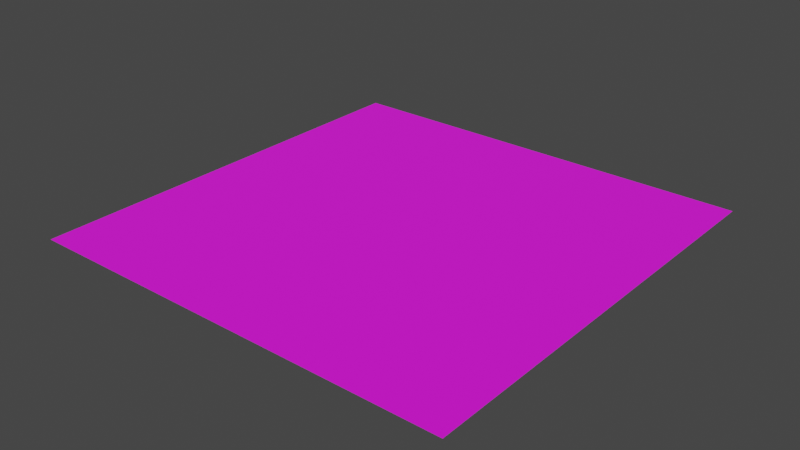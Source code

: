 # Source: tatami.blend  (saved by Blender 3.6.13; exported with 4.5.12 LTS)
import bpy
from mathutils import Matrix  # noqa: F401  (used for matrix-valued properties, if any)

bpy.ops.wm.read_factory_settings(use_empty=True)
scene = bpy.context.scene
scene.name = 'Scene'

# ---- collections
col_collection = bpy.data.collections.new('Collection'); scene.collection.children.link(col_collection)

# ---- images (referenced by path relative to the original .blend; pixels are not part of the script)
import os
ASSET_DIR = os.environ.get("B2B_ASSET_DIR", "")  # directory of the original .blend (textures are referenced by path, not embedded)
HERE = os.path.dirname(os.path.abspath(__file__))  # packed textures are extracted next to this script under _unpacked/

def load_image(name, relpath, width, height, colorspace="sRGB"):
    """Load a texture the original file referenced (path relative to the .blend, or extracted next to this script)."""
    p = next((c for c in (os.path.join(HERE, relpath), os.path.join(ASSET_DIR, relpath)) if relpath and os.path.exists(c)), "")
    if p:
        img = bpy.data.images.load(p, check_existing=True)
        img.name = name
    else:  # same state as the original file: an image datablock whose file is absent (Cycles renders it pink)
        img = bpy.data.images.new(name, width, height)
        img.source = "FILE"
        img.filepath = "//" + (relpath or name)
    img.colorspace_settings.name = colorspace
    return img
img_tatami_txt_png = load_image('Tatami_TXT.png', 'Tatami_TXT.png', 1024, 1024, 'sRGB')

# ---- materials (node trees are filled in below, after node groups)
mat_material = bpy.data.materials.new('Material')
mat_material.alpha_threshold = 0.0
mat_material.use_transparent_shadow = False
mat_material.roughness = 0.5
mat_material.line_color = (0.0, 0.0, 0.0, 1.0)

# ---- material node trees
mat_material.use_nodes = True; mat_material.node_tree.nodes.clear()
_N = mat_material.node_tree.nodes; _L = mat_material.node_tree.links
n0 = _N.new('ShaderNodeOutputMaterial'); n0.name = 'Material Output'; n0.location = (300, 300)
n1 = _N.new('ShaderNodeBsdfPrincipled'); n1.name = 'Principled BSDF'; n1.location = (10, 300)
n1.distribution = 'GGX'
n1.subsurface_method = 'RANDOM_WALK_SKIN'
n1.inputs[2].default_value = 1.0
n1.inputs[3].default_value = 1.45
n1.inputs[27].default_value = (0.0, 0.0, 0.0, 1.0)
n1.inputs[28].default_value = 1.0
n2 = _N.new('ShaderNodeTexImage'); n2.name = 'Image Texture'; n2.location = (-280, 280)
n2.image = img_tatami_txt_png
n2.interpolation = 'Closest'
_L.new(n1.outputs[0], n0.inputs[0])
_L.new(n2.outputs[0], n1.inputs[0])
n0.is_active_output = True

# ---- world
world_world = bpy.data.worlds.new('World'); scene.world = world_world
world_world.use_nodes = True; world_world.node_tree.nodes.clear()
_N = world_world.node_tree.nodes; _L = world_world.node_tree.links
n0 = _N.new('ShaderNodeOutputWorld'); n0.name = 'World Output'; n0.location = (300, 300)
n1 = _N.new('ShaderNodeBackground'); n1.name = 'Background'; n1.location = (10, 300)
n1.inputs[0].default_value = (0.05088, 0.05088, 0.05088, 1.0)
_L.new(n1.outputs[0], n0.inputs[0])
n0.is_active_output = True
world_world.color = (0.05088, 0.05088, 0.05088)
world_world.use_sun_shadow = False
world_world.sun_shadow_jitter_overblur = 0.0

# ---- meshes
me_plane = bpy.data.meshes.new('Plane')
me_plane.from_pydata([(-1.5, -1.5, 0.0), (1.5, -1.5, 0.0), (-1.5, 1.5, 0.0), (1.5, 1.5, 0.0)], [], [(0, 1, 3, 2)])
_uv = me_plane.uv_layers.new(name='UVMap')
_uv.uv.foreach_set('vector', [0.0, 0.0, 1.0, 0.0, 1.0, 1.0, 0.0, 1.0])
me_plane.materials.append(mat_material)
me_plane.update()

# ---- objects
ob_plane = bpy.data.objects.new('Plane', me_plane)

# ---- transforms, parenting, visibility, modifiers, constraints
ob_plane.location = (0.0, 0.0, 0.0)

# ---- collection membership
col_collection.objects.link(ob_plane)

# ---- scene / render settings (as saved in the file)
scene.frame_start = 1; scene.frame_end = 250; scene.frame_set(1)
scene.render.engine = 'BLENDER_EEVEE_NEXT'
scene.cycles.sampling_pattern = 'TABULATED_SOBOL'
scene.view_settings.view_transform = 'Filmic'
bpy.context.view_layer.update()

# ---- added for rendering (the .blend has no active camera and no usable light): camera, sun
cam_auto = bpy.data.cameras.new('AutoCamera')
cam_auto.lens = 50.0
cam_auto.sensor_width = 36.0
cam_auto.clip_end = 1000.0
ob_auto_camera = bpy.data.objects.new('AutoCamera', cam_auto)
scene.collection.objects.link(ob_auto_camera)
ob_auto_camera.location = (3.92556, -4.71067, 3.14044)
ob_auto_camera.rotation_euler = (1.09748, -7.21219e-08, 0.694738)
scene.camera = ob_auto_camera
light_auto_sun = bpy.data.lights.new('AutoSun', 'SUN')
light_auto_sun.energy = 3.0
light_auto_sun.angle = 0.0523599
ob_auto_sun = bpy.data.objects.new('AutoSun', light_auto_sun)
scene.collection.objects.link(ob_auto_sun)
ob_auto_sun.rotation_euler = (0.872665, 0.174533, 0.523599)
bpy.context.view_layer.update()
